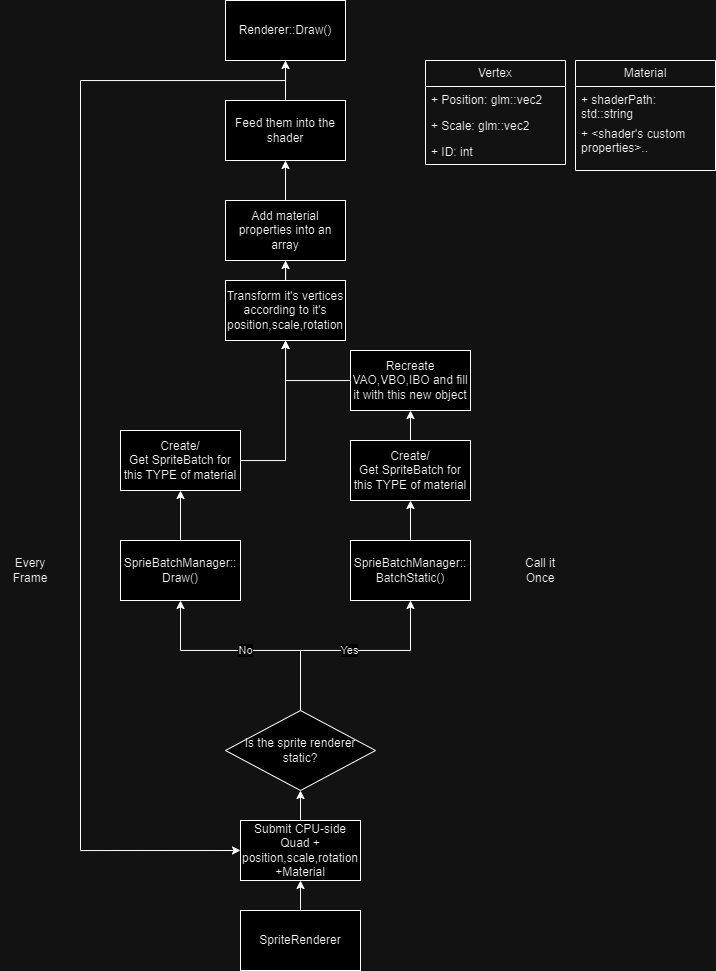

The diagram above was exported from draw.io. Its source (the exported page's mxGraphModel, read from the mxfile embedded in the PNG):
<mxGraphModel dx="1509" dy="821" grid="1" gridSize="10" guides="1" tooltips="1" connect="1" arrows="1" fold="1" page="1" pageScale="1" pageWidth="850" pageHeight="1100" math="0" shadow="0">
  <root>
    <mxCell id="0" />
    <mxCell id="1" parent="0" />
    <mxCell id="KvrBpRHjNYFIn7mmrg1_-24" value="" style="edgeStyle=orthogonalEdgeStyle;rounded=0;orthogonalLoop=1;jettySize=auto;html=1;" edge="1" parent="1" source="KvrBpRHjNYFIn7mmrg1_-1" target="KvrBpRHjNYFIn7mmrg1_-19">
      <mxGeometry relative="1" as="geometry" />
    </mxCell>
    <mxCell id="KvrBpRHjNYFIn7mmrg1_-1" value="SpriteRenderer" style="rounded=0;whiteSpace=wrap;html=1;" vertex="1" parent="1">
      <mxGeometry x="335" y="980" width="120" height="60" as="geometry" />
    </mxCell>
    <mxCell id="KvrBpRHjNYFIn7mmrg1_-39" value="" style="edgeStyle=orthogonalEdgeStyle;rounded=0;orthogonalLoop=1;jettySize=auto;html=1;" edge="1" parent="1" source="KvrBpRHjNYFIn7mmrg1_-3" target="KvrBpRHjNYFIn7mmrg1_-38">
      <mxGeometry relative="1" as="geometry" />
    </mxCell>
    <mxCell id="KvrBpRHjNYFIn7mmrg1_-3" value="SprieBatchManager::&lt;br&gt;Draw()" style="rounded=0;whiteSpace=wrap;html=1;" vertex="1" parent="1">
      <mxGeometry x="215" y="610" width="120" height="60" as="geometry" />
    </mxCell>
    <mxCell id="KvrBpRHjNYFIn7mmrg1_-58" style="edgeStyle=orthogonalEdgeStyle;rounded=0;orthogonalLoop=1;jettySize=auto;html=1;entryX=0;entryY=0.5;entryDx=0;entryDy=0;" edge="1" parent="1" source="KvrBpRHjNYFIn7mmrg1_-8" target="KvrBpRHjNYFIn7mmrg1_-19">
      <mxGeometry relative="1" as="geometry">
        <Array as="points">
          <mxPoint x="175" y="150" />
          <mxPoint x="175" y="920" />
        </Array>
      </mxGeometry>
    </mxCell>
    <mxCell id="KvrBpRHjNYFIn7mmrg1_-8" value="Renderer::Draw()" style="whiteSpace=wrap;html=1;rounded=0;" vertex="1" parent="1">
      <mxGeometry x="320" y="70" width="120" height="60" as="geometry" />
    </mxCell>
    <mxCell id="KvrBpRHjNYFIn7mmrg1_-21" value="No" style="edgeStyle=orthogonalEdgeStyle;rounded=0;orthogonalLoop=1;jettySize=auto;html=1;" edge="1" parent="1" source="KvrBpRHjNYFIn7mmrg1_-41" target="KvrBpRHjNYFIn7mmrg1_-3">
      <mxGeometry relative="1" as="geometry">
        <Array as="points">
          <mxPoint x="395" y="720" />
          <mxPoint x="275" y="720" />
        </Array>
      </mxGeometry>
    </mxCell>
    <mxCell id="KvrBpRHjNYFIn7mmrg1_-19" value="Submit CPU-side Quad + position,scale,rotation +Material" style="whiteSpace=wrap;html=1;" vertex="1" parent="1">
      <mxGeometry x="335" y="890" width="120" height="60" as="geometry" />
    </mxCell>
    <mxCell id="KvrBpRHjNYFIn7mmrg1_-76" style="edgeStyle=orthogonalEdgeStyle;rounded=0;orthogonalLoop=1;jettySize=auto;html=1;" edge="1" parent="1" source="KvrBpRHjNYFIn7mmrg1_-38" target="KvrBpRHjNYFIn7mmrg1_-59">
      <mxGeometry relative="1" as="geometry">
        <Array as="points">
          <mxPoint x="380" y="530" />
        </Array>
      </mxGeometry>
    </mxCell>
    <mxCell id="KvrBpRHjNYFIn7mmrg1_-38" value="Create/&lt;br style=&quot;border-color: var(--border-color);&quot;&gt;Get SpriteBatch for this TYPE of material" style="rounded=0;whiteSpace=wrap;html=1;" vertex="1" parent="1">
      <mxGeometry x="215" y="500" width="120" height="60" as="geometry" />
    </mxCell>
    <mxCell id="KvrBpRHjNYFIn7mmrg1_-42" value="" style="edgeStyle=orthogonalEdgeStyle;rounded=0;orthogonalLoop=1;jettySize=auto;html=1;" edge="1" parent="1" source="KvrBpRHjNYFIn7mmrg1_-19" target="KvrBpRHjNYFIn7mmrg1_-41">
      <mxGeometry relative="1" as="geometry">
        <mxPoint x="395" y="810" as="sourcePoint" />
        <mxPoint x="395" y="710" as="targetPoint" />
        <Array as="points" />
      </mxGeometry>
    </mxCell>
    <mxCell id="KvrBpRHjNYFIn7mmrg1_-44" value="Yes" style="edgeStyle=orthogonalEdgeStyle;rounded=0;orthogonalLoop=1;jettySize=auto;html=1;" edge="1" parent="1" source="KvrBpRHjNYFIn7mmrg1_-41" target="KvrBpRHjNYFIn7mmrg1_-43">
      <mxGeometry relative="1" as="geometry">
        <Array as="points">
          <mxPoint x="395" y="720" />
          <mxPoint x="505" y="720" />
        </Array>
      </mxGeometry>
    </mxCell>
    <mxCell id="KvrBpRHjNYFIn7mmrg1_-41" value="Is the sprite renderer static?" style="rhombus;whiteSpace=wrap;html=1;rounded=0;" vertex="1" parent="1">
      <mxGeometry x="320" y="780" width="150" height="80" as="geometry" />
    </mxCell>
    <mxCell id="KvrBpRHjNYFIn7mmrg1_-47" value="" style="edgeStyle=orthogonalEdgeStyle;rounded=0;orthogonalLoop=1;jettySize=auto;html=1;" edge="1" parent="1" source="KvrBpRHjNYFIn7mmrg1_-43" target="KvrBpRHjNYFIn7mmrg1_-46">
      <mxGeometry relative="1" as="geometry" />
    </mxCell>
    <mxCell id="KvrBpRHjNYFIn7mmrg1_-43" value="SprieBatchManager::&lt;br&gt;BatchStatic()" style="rounded=0;whiteSpace=wrap;html=1;" vertex="1" parent="1">
      <mxGeometry x="445" y="610" width="120" height="60" as="geometry" />
    </mxCell>
    <mxCell id="KvrBpRHjNYFIn7mmrg1_-52" value="" style="edgeStyle=orthogonalEdgeStyle;rounded=0;orthogonalLoop=1;jettySize=auto;html=1;" edge="1" parent="1" source="KvrBpRHjNYFIn7mmrg1_-46" target="KvrBpRHjNYFIn7mmrg1_-51">
      <mxGeometry relative="1" as="geometry" />
    </mxCell>
    <mxCell id="KvrBpRHjNYFIn7mmrg1_-46" value="Create/&lt;br style=&quot;border-color: var(--border-color);&quot;&gt;Get SpriteBatch for this TYPE of material" style="rounded=0;whiteSpace=wrap;html=1;" vertex="1" parent="1">
      <mxGeometry x="445" y="510" width="120" height="60" as="geometry" />
    </mxCell>
    <mxCell id="KvrBpRHjNYFIn7mmrg1_-77" style="edgeStyle=orthogonalEdgeStyle;rounded=0;orthogonalLoop=1;jettySize=auto;html=1;" edge="1" parent="1" source="KvrBpRHjNYFIn7mmrg1_-51" target="KvrBpRHjNYFIn7mmrg1_-59">
      <mxGeometry relative="1" as="geometry" />
    </mxCell>
    <mxCell id="KvrBpRHjNYFIn7mmrg1_-51" value="Recreate VAO,VBO,IBO and fill it with this new object" style="rounded=0;whiteSpace=wrap;html=1;" vertex="1" parent="1">
      <mxGeometry x="445" y="420" width="120" height="60" as="geometry" />
    </mxCell>
    <mxCell id="KvrBpRHjNYFIn7mmrg1_-55" value="Call it Once" style="text;html=1;strokeColor=none;fillColor=none;align=center;verticalAlign=middle;whiteSpace=wrap;rounded=0;" vertex="1" parent="1">
      <mxGeometry x="605" y="625" width="60" height="30" as="geometry" />
    </mxCell>
    <mxCell id="KvrBpRHjNYFIn7mmrg1_-56" value="Every Frame" style="text;html=1;strokeColor=none;fillColor=none;align=center;verticalAlign=middle;whiteSpace=wrap;rounded=0;" vertex="1" parent="1">
      <mxGeometry x="95" y="625" width="60" height="30" as="geometry" />
    </mxCell>
    <mxCell id="KvrBpRHjNYFIn7mmrg1_-78" style="edgeStyle=orthogonalEdgeStyle;rounded=0;orthogonalLoop=1;jettySize=auto;html=1;" edge="1" parent="1" source="KvrBpRHjNYFIn7mmrg1_-59" target="KvrBpRHjNYFIn7mmrg1_-66">
      <mxGeometry relative="1" as="geometry" />
    </mxCell>
    <mxCell id="KvrBpRHjNYFIn7mmrg1_-59" value="Transform it's vertices according to it's position,scale,rotation" style="rounded=0;whiteSpace=wrap;html=1;" vertex="1" parent="1">
      <mxGeometry x="320" y="350" width="120" height="60" as="geometry" />
    </mxCell>
    <mxCell id="KvrBpRHjNYFIn7mmrg1_-61" value="Vertex" style="swimlane;fontStyle=0;childLayout=stackLayout;horizontal=1;startSize=26;fillColor=none;horizontalStack=0;resizeParent=1;resizeParentMax=0;resizeLast=0;collapsible=1;marginBottom=0;whiteSpace=wrap;html=1;" vertex="1" parent="1">
      <mxGeometry x="520" y="130" width="140" height="104" as="geometry" />
    </mxCell>
    <mxCell id="KvrBpRHjNYFIn7mmrg1_-62" value="+ Position: glm::vec2" style="text;strokeColor=none;fillColor=none;align=left;verticalAlign=top;spacingLeft=4;spacingRight=4;overflow=hidden;rotatable=0;points=[[0,0.5],[1,0.5]];portConstraint=eastwest;whiteSpace=wrap;html=1;" vertex="1" parent="KvrBpRHjNYFIn7mmrg1_-61">
      <mxGeometry y="26" width="140" height="26" as="geometry" />
    </mxCell>
    <mxCell id="KvrBpRHjNYFIn7mmrg1_-63" value="+ Scale: glm::vec2" style="text;strokeColor=none;fillColor=none;align=left;verticalAlign=top;spacingLeft=4;spacingRight=4;overflow=hidden;rotatable=0;points=[[0,0.5],[1,0.5]];portConstraint=eastwest;whiteSpace=wrap;html=1;" vertex="1" parent="KvrBpRHjNYFIn7mmrg1_-61">
      <mxGeometry y="52" width="140" height="26" as="geometry" />
    </mxCell>
    <mxCell id="KvrBpRHjNYFIn7mmrg1_-64" value="+ ID: int" style="text;strokeColor=none;fillColor=none;align=left;verticalAlign=top;spacingLeft=4;spacingRight=4;overflow=hidden;rotatable=0;points=[[0,0.5],[1,0.5]];portConstraint=eastwest;whiteSpace=wrap;html=1;" vertex="1" parent="KvrBpRHjNYFIn7mmrg1_-61">
      <mxGeometry y="78" width="140" height="26" as="geometry" />
    </mxCell>
    <mxCell id="KvrBpRHjNYFIn7mmrg1_-80" style="edgeStyle=orthogonalEdgeStyle;rounded=0;orthogonalLoop=1;jettySize=auto;html=1;" edge="1" parent="1" source="KvrBpRHjNYFIn7mmrg1_-66" target="KvrBpRHjNYFIn7mmrg1_-67">
      <mxGeometry relative="1" as="geometry" />
    </mxCell>
    <mxCell id="KvrBpRHjNYFIn7mmrg1_-66" value="Add material properties into an array" style="rounded=0;whiteSpace=wrap;html=1;" vertex="1" parent="1">
      <mxGeometry x="320" y="270" width="120" height="60" as="geometry" />
    </mxCell>
    <mxCell id="KvrBpRHjNYFIn7mmrg1_-81" style="edgeStyle=orthogonalEdgeStyle;rounded=0;orthogonalLoop=1;jettySize=auto;html=1;" edge="1" parent="1" source="KvrBpRHjNYFIn7mmrg1_-67" target="KvrBpRHjNYFIn7mmrg1_-8">
      <mxGeometry relative="1" as="geometry" />
    </mxCell>
    <mxCell id="KvrBpRHjNYFIn7mmrg1_-67" value="Feed them into the shader" style="rounded=0;whiteSpace=wrap;html=1;" vertex="1" parent="1">
      <mxGeometry x="320" y="170" width="120" height="60" as="geometry" />
    </mxCell>
    <mxCell id="KvrBpRHjNYFIn7mmrg1_-72" value="Material" style="swimlane;fontStyle=0;childLayout=stackLayout;horizontal=1;startSize=26;fillColor=none;horizontalStack=0;resizeParent=1;resizeParentMax=0;resizeLast=0;collapsible=1;marginBottom=0;whiteSpace=wrap;html=1;" vertex="1" parent="1">
      <mxGeometry x="670" y="130" width="140" height="110" as="geometry" />
    </mxCell>
    <mxCell id="KvrBpRHjNYFIn7mmrg1_-73" value="+ shaderPath: std::string" style="text;strokeColor=none;fillColor=none;align=left;verticalAlign=top;spacingLeft=4;spacingRight=4;overflow=hidden;rotatable=0;points=[[0,0.5],[1,0.5]];portConstraint=eastwest;whiteSpace=wrap;html=1;" vertex="1" parent="KvrBpRHjNYFIn7mmrg1_-72">
      <mxGeometry y="26" width="140" height="34" as="geometry" />
    </mxCell>
    <mxCell id="KvrBpRHjNYFIn7mmrg1_-74" value="+ &amp;lt;shader's custom properties&amp;gt;.." style="text;strokeColor=none;fillColor=none;align=left;verticalAlign=top;spacingLeft=4;spacingRight=4;overflow=hidden;rotatable=0;points=[[0,0.5],[1,0.5]];portConstraint=eastwest;whiteSpace=wrap;html=1;" vertex="1" parent="KvrBpRHjNYFIn7mmrg1_-72">
      <mxGeometry y="60" width="140" height="50" as="geometry" />
    </mxCell>
  </root>
</mxGraphModel>